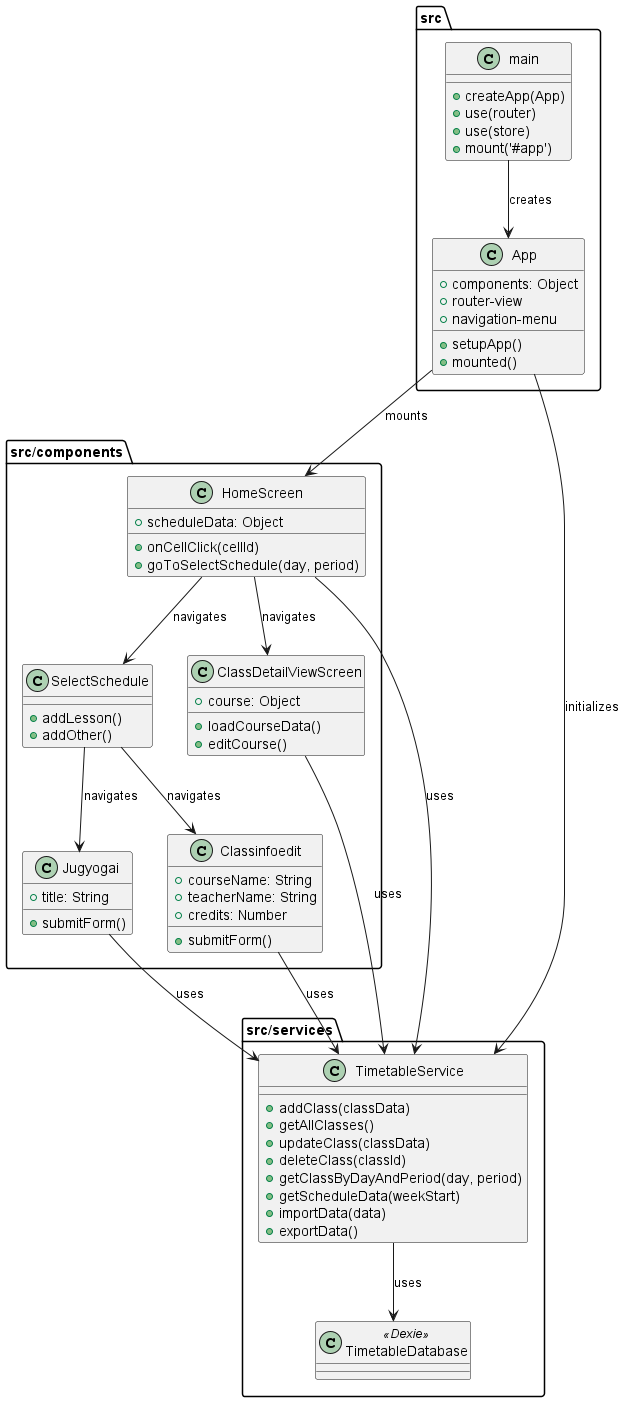

The diagram above was rendered by PlantUML. Its source (embedded in the PNG):
@startuml
' Saka-tec アプリケーション構成クラス図

package "src" {
  class main {
    +createApp(App)
    +use(router)
    +use(store)
    +mount('#app')
  }

  class App {
    +components: Object
    +router-view
    +navigation-menu
    +setupApp()
    +mounted()
  }
}

package "src/services" {
  class TimetableService {
    +addClass(classData)
    +getAllClasses()
    +updateClass(classData)
    +deleteClass(classId)
    +getClassByDayAndPeriod(day, period)
    +getScheduleData(weekStart)
    +importData(data)
    +exportData()
  }
  class TimetableDatabase <<Dexie>>
}

package "src/components" {
  class HomeScreen {
    +scheduleData: Object
    +onCellClick(cellId)
    +goToSelectSchedule(day, period)
  }
  class Classinfoedit {
    +courseName: String
    +teacherName: String
    +credits: Number
    +submitForm()
  }
  class Jugyogai {
    +title: String
    +submitForm()
  }
  class SelectSchedule {
    +addLesson()
    +addOther()
  }
  class ClassDetailViewScreen {
    +course: Object
    +loadCourseData()
    +editCourse()
  }
}

' アプリケーションの初期化フロー
main --> App : creates
App --> HomeScreen : mounts
App --> TimetableService : initializes

' サービスの依存関係
TimetableService --> TimetableDatabase : uses

' コンポーネントの依存関係
HomeScreen --> TimetableService : uses
Classinfoedit --> TimetableService : uses
Jugyogai --> TimetableService : uses
ClassDetailViewScreen --> TimetableService : uses

' ナビゲーションフロー
HomeScreen --> SelectSchedule : navigates
HomeScreen --> ClassDetailViewScreen : navigates
SelectSchedule --> Classinfoedit : navigates
SelectSchedule --> Jugyogai : navigates

@enduml